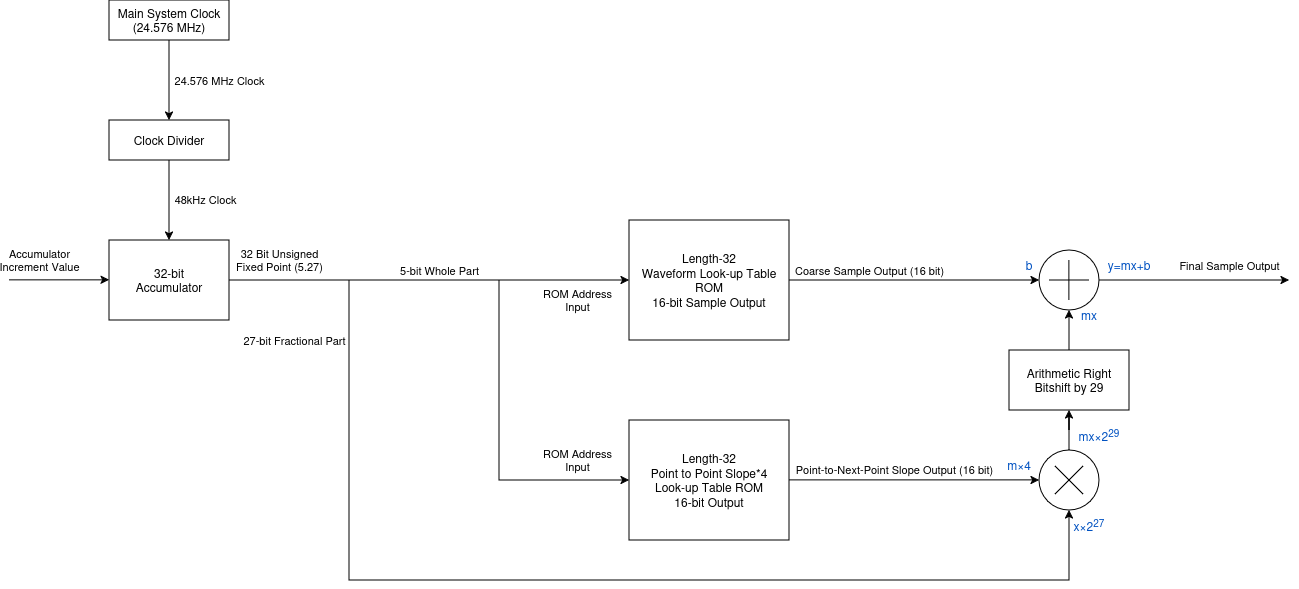

The diagram above was exported from draw.io. Its source (the exported page's mxGraphModel, read from the mxfile embedded in the PNG):
<mxGraphModel dx="452" dy="299" grid="1" gridSize="10" guides="1" tooltips="1" connect="1" arrows="1" fold="1" page="1" pageScale="1" pageWidth="850" pageHeight="1100" background="#FFFFFF" math="0" shadow="0">
  <root>
    <mxCell id="0" />
    <mxCell id="1" parent="0" />
    <mxCell id="T-RoBvTN2hex1j8guw2N-12" edge="1" parent="1" source="T-RoBvTN2hex1j8guw2N-1" style="edgeStyle=orthogonalEdgeStyle;rounded=0;orthogonalLoop=1;jettySize=auto;html=1;fontColor=default;labelBackgroundColor=none;" target="T-RoBvTN2hex1j8guw2N-10" value="">
      <mxGeometry relative="1" as="geometry" />
    </mxCell>
    <mxCell id="T-RoBvTN2hex1j8guw2N-13" connectable="0" parent="T-RoBvTN2hex1j8guw2N-12" style="edgeLabel;html=1;align=center;verticalAlign=middle;resizable=0;points=[];labelBackgroundColor=none;" value="48kHz Clock" vertex="1">
      <mxGeometry relative="1" x="0.1445" as="geometry">
        <mxPoint x="36" y="-7" as="offset" />
      </mxGeometry>
    </mxCell>
    <mxCell id="T-RoBvTN2hex1j8guw2N-1" parent="1" style="whiteSpace=wrap;html=1;labelBackgroundColor=none;" value="Clock Divider" vertex="1">
      <mxGeometry height="40" width="120" x="120" y="200" as="geometry" />
    </mxCell>
    <mxCell id="T-RoBvTN2hex1j8guw2N-7" edge="1" parent="1" source="T-RoBvTN2hex1j8guw2N-6" style="edgeStyle=orthogonalEdgeStyle;rounded=0;orthogonalLoop=1;jettySize=auto;html=1;fontColor=default;labelBackgroundColor=none;" target="T-RoBvTN2hex1j8guw2N-1" value="">
      <mxGeometry relative="1" as="geometry" />
    </mxCell>
    <mxCell id="T-RoBvTN2hex1j8guw2N-9" connectable="0" parent="T-RoBvTN2hex1j8guw2N-7" style="edgeLabel;html=1;align=center;verticalAlign=middle;resizable=0;points=[];labelBackgroundColor=none;" value="24.576 MHz Clock" vertex="1">
      <mxGeometry relative="1" x="0.0085" as="geometry">
        <mxPoint x="50" as="offset" />
      </mxGeometry>
    </mxCell>
    <mxCell id="T-RoBvTN2hex1j8guw2N-6" parent="1" style="whiteSpace=wrap;html=1;labelBackgroundColor=none;labelBorderColor=none;" value="Main System Clock (24.576 MHz)" vertex="1">
      <mxGeometry height="40" width="120" x="120" y="80" as="geometry" />
    </mxCell>
    <mxCell id="T-RoBvTN2hex1j8guw2N-18" edge="1" parent="1" source="T-RoBvTN2hex1j8guw2N-10" style="edgeStyle=orthogonalEdgeStyle;rounded=0;orthogonalLoop=1;jettySize=auto;html=1;entryX=0;entryY=0.5;entryDx=0;entryDy=0;fontColor=default;labelBackgroundColor=none;" target="T-RoBvTN2hex1j8guw2N-16">
      <mxGeometry relative="1" as="geometry">
        <mxPoint x="300" y="360" as="targetPoint" />
      </mxGeometry>
    </mxCell>
    <mxCell id="T-RoBvTN2hex1j8guw2N-21" connectable="0" parent="T-RoBvTN2hex1j8guw2N-18" style="edgeLabel;html=1;align=center;verticalAlign=middle;resizable=0;points=[];labelBackgroundColor=none;" value="5-bit Whole Part" vertex="1">
      <mxGeometry relative="1" x="0.611" y="-1" as="geometry">
        <mxPoint x="-112" y="-11" as="offset" />
      </mxGeometry>
    </mxCell>
    <mxCell id="T-RoBvTN2hex1j8guw2N-10" parent="1" style="whiteSpace=wrap;html=1;labelBackgroundColor=none;" value="32-bit&lt;div&gt;Accumulator&lt;/div&gt;" vertex="1">
      <mxGeometry height="80" width="120" x="120" y="320" as="geometry" />
    </mxCell>
    <mxCell id="T-RoBvTN2hex1j8guw2N-14" edge="1" parent="1" style="endArrow=classic;html=1;rounded=0;fontColor=default;labelBackgroundColor=none;" value="">
      <mxGeometry relative="1" as="geometry">
        <mxPoint x="20" y="359.85" as="sourcePoint" />
        <mxPoint x="120" y="359.85" as="targetPoint" />
      </mxGeometry>
    </mxCell>
    <mxCell id="T-RoBvTN2hex1j8guw2N-15" connectable="0" parent="T-RoBvTN2hex1j8guw2N-14" style="edgeLabel;resizable=0;html=1;;align=center;verticalAlign=middle;labelBackgroundColor=none;" value="&lt;div&gt;Accumulator&lt;/div&gt;&lt;div&gt;Increment Value&lt;/div&gt;" vertex="1">
      <mxGeometry relative="1" as="geometry">
        <mxPoint x="-20" y="-20" as="offset" />
      </mxGeometry>
    </mxCell>
    <mxCell id="T-RoBvTN2hex1j8guw2N-30" edge="1" parent="1" source="T-RoBvTN2hex1j8guw2N-16" style="edgeStyle=orthogonalEdgeStyle;rounded=0;orthogonalLoop=1;jettySize=auto;html=1;entryX=0;entryY=0.5;entryDx=0;entryDy=0;fontColor=default;labelBackgroundColor=none;" target="T-RoBvTN2hex1j8guw2N-29">
      <mxGeometry relative="1" as="geometry" />
    </mxCell>
    <mxCell id="T-RoBvTN2hex1j8guw2N-31" connectable="0" parent="T-RoBvTN2hex1j8guw2N-30" style="edgeLabel;html=1;align=center;verticalAlign=middle;resizable=0;points=[];labelBackgroundColor=none;" value="Coarse Sample Output (16 bit)" vertex="1">
      <mxGeometry relative="1" x="-0.1527" as="geometry">
        <mxPoint x="-26" y="-10" as="offset" />
      </mxGeometry>
    </mxCell>
    <mxCell id="T-RoBvTN2hex1j8guw2N-16" parent="1" style="whiteSpace=wrap;html=1;labelBackgroundColor=none;" value="&lt;div&gt;Length-32&lt;/div&gt;&lt;div&gt;Waveform Look-up Table ROM&lt;/div&gt;&lt;div&gt;16-bit Sample Output&lt;/div&gt;" vertex="1">
      <mxGeometry height="120" width="160" x="640.02" y="300" as="geometry" />
    </mxCell>
    <mxCell id="T-RoBvTN2hex1j8guw2N-22" connectable="0" parent="1" style="edgeLabel;html=1;align=center;verticalAlign=middle;resizable=0;points=[];labelBackgroundColor=none;" value="&lt;div&gt;32 Bit Unsigned&lt;/div&gt;&lt;div&gt;Fixed Point (5.27)&lt;/div&gt;" vertex="1">
      <mxGeometry x="290" y="340" as="geometry" />
    </mxCell>
    <mxCell id="T-RoBvTN2hex1j8guw2N-23" connectable="0" parent="1" style="edgeLabel;html=1;align=center;verticalAlign=middle;resizable=0;points=[];labelBackgroundColor=none;" value="&lt;div&gt;ROM Address&lt;/div&gt;&lt;div&gt;Input&lt;/div&gt;" vertex="1">
      <mxGeometry x="590" y="360" as="geometry">
        <mxPoint x="-2" y="20" as="offset" />
      </mxGeometry>
    </mxCell>
    <mxCell id="T-RoBvTN2hex1j8guw2N-24" parent="1" style="whiteSpace=wrap;html=1;labelBackgroundColor=none;" value="&lt;div&gt;Length-32&lt;/div&gt;&lt;div&gt;Point to Point Slope*4&lt;/div&gt;&lt;div&gt;Look-up Table ROM&lt;/div&gt;&lt;div&gt;16-bit Output&lt;/div&gt;" vertex="1">
      <mxGeometry height="120" width="160.02" x="640" y="500" as="geometry" />
    </mxCell>
    <mxCell id="T-RoBvTN2hex1j8guw2N-26" edge="1" parent="1" style="endArrow=classic;html=1;rounded=0;entryX=0;entryY=0.5;entryDx=0;entryDy=0;edgeStyle=orthogonalEdgeStyle;fontColor=default;labelBackgroundColor=none;" target="T-RoBvTN2hex1j8guw2N-24" value="">
      <mxGeometry relative="1" as="geometry">
        <Array as="points">
          <mxPoint x="510" y="560" />
        </Array>
        <mxPoint x="510" y="360" as="sourcePoint" />
        <mxPoint x="670" y="430" as="targetPoint" />
      </mxGeometry>
    </mxCell>
    <mxCell id="T-RoBvTN2hex1j8guw2N-28" connectable="0" parent="1" style="edgeLabel;html=1;align=center;verticalAlign=middle;resizable=0;points=[];labelBackgroundColor=none;" value="&lt;div&gt;ROM Address&lt;/div&gt;&lt;div&gt;Input&lt;/div&gt;" vertex="1">
      <mxGeometry x="590" y="520" as="geometry">
        <mxPoint x="-2" y="20" as="offset" />
      </mxGeometry>
    </mxCell>
    <mxCell id="T-RoBvTN2hex1j8guw2N-34" connectable="0" parent="1" style="group;labelBackgroundColor=none;" value="" vertex="1">
      <mxGeometry height="60" width="60" x="1050" y="330" as="geometry" />
    </mxCell>
    <mxCell id="eQhi2LI_TlcY8-p2YldB-12" edge="1" parent="T-RoBvTN2hex1j8guw2N-34" source="T-RoBvTN2hex1j8guw2N-29" style="edgeStyle=orthogonalEdgeStyle;rounded=0;orthogonalLoop=1;jettySize=auto;html=1;fontColor=default;labelBackgroundColor=none;">
      <mxGeometry relative="1" as="geometry">
        <mxPoint x="250" y="30" as="targetPoint" />
      </mxGeometry>
    </mxCell>
    <mxCell id="eQhi2LI_TlcY8-p2YldB-14" connectable="0" parent="eQhi2LI_TlcY8-p2YldB-12" style="edgeLabel;html=1;align=center;verticalAlign=middle;resizable=0;points=[];labelBackgroundColor=none;" value="Final Sample Output" vertex="1">
      <mxGeometry relative="1" x="0.312" as="geometry">
        <mxPoint x="5" y="-15" as="offset" />
      </mxGeometry>
    </mxCell>
    <mxCell id="T-RoBvTN2hex1j8guw2N-29" parent="T-RoBvTN2hex1j8guw2N-34" style="ellipse;whiteSpace=wrap;html=1;aspect=fixed;labelBackgroundColor=none;" value="" vertex="1">
      <mxGeometry height="60" width="60" as="geometry" />
    </mxCell>
    <mxCell id="T-RoBvTN2hex1j8guw2N-32" edge="1" parent="T-RoBvTN2hex1j8guw2N-34" style="endArrow=none;html=1;rounded=0;fontColor=default;labelBackgroundColor=none;" value="">
      <mxGeometry height="50" relative="1" width="50" as="geometry">
        <mxPoint x="10.000000000000455" y="30" as="sourcePoint" />
        <mxPoint x="50" y="30" as="targetPoint" />
      </mxGeometry>
    </mxCell>
    <mxCell id="T-RoBvTN2hex1j8guw2N-33" edge="1" parent="T-RoBvTN2hex1j8guw2N-34" style="endArrow=none;html=1;rounded=0;fontColor=default;labelBackgroundColor=none;" value="">
      <mxGeometry height="50" relative="1" width="50" as="geometry">
        <mxPoint x="29.88000000000011" y="50" as="sourcePoint" />
        <mxPoint x="29.879999999999654" y="10" as="targetPoint" />
      </mxGeometry>
    </mxCell>
    <mxCell id="T-RoBvTN2hex1j8guw2N-35" connectable="0" parent="1" style="group;rotation=45;labelBackgroundColor=none;" value="" vertex="1">
      <mxGeometry height="60" width="60" x="1050" y="530" as="geometry" />
    </mxCell>
    <mxCell id="T-RoBvTN2hex1j8guw2N-36" parent="T-RoBvTN2hex1j8guw2N-35" style="ellipse;whiteSpace=wrap;html=1;aspect=fixed;rotation=45;labelBackgroundColor=none;" value="" vertex="1">
      <mxGeometry height="60" width="60" as="geometry" />
    </mxCell>
    <mxCell id="T-RoBvTN2hex1j8guw2N-37" edge="1" parent="T-RoBvTN2hex1j8guw2N-35" style="endArrow=none;html=1;rounded=0;fontColor=default;labelBackgroundColor=none;" value="">
      <mxGeometry height="50" relative="1" width="50" as="geometry">
        <mxPoint x="16" y="16" as="sourcePoint" />
        <mxPoint x="44" y="44" as="targetPoint" />
      </mxGeometry>
    </mxCell>
    <mxCell id="T-RoBvTN2hex1j8guw2N-38" edge="1" parent="T-RoBvTN2hex1j8guw2N-35" style="endArrow=none;html=1;rounded=0;fontColor=default;labelBackgroundColor=none;" value="">
      <mxGeometry height="50" relative="1" width="50" as="geometry">
        <mxPoint x="16" y="44" as="sourcePoint" />
        <mxPoint x="44" y="16" as="targetPoint" />
      </mxGeometry>
    </mxCell>
    <mxCell id="T-RoBvTN2hex1j8guw2N-39" edge="1" parent="1" style="edgeStyle=orthogonalEdgeStyle;rounded=0;orthogonalLoop=1;jettySize=auto;html=1;entryX=0;entryY=0.5;entryDx=0;entryDy=0;fontColor=default;labelBackgroundColor=none;">
      <mxGeometry relative="1" as="geometry">
        <mxPoint x="800.02" y="559.88" as="sourcePoint" />
        <mxPoint x="1050.02" y="559.88" as="targetPoint" />
      </mxGeometry>
    </mxCell>
    <mxCell id="T-RoBvTN2hex1j8guw2N-40" connectable="0" parent="T-RoBvTN2hex1j8guw2N-39" style="edgeLabel;html=1;align=center;verticalAlign=middle;resizable=0;points=[];labelBackgroundColor=none;" value="Point-to-Next-Point Slope Output (16 bit)" vertex="1">
      <mxGeometry relative="1" x="-0.1527" as="geometry">
        <mxPoint x="-1" y="-11" as="offset" />
      </mxGeometry>
    </mxCell>
    <mxCell id="eQhi2LI_TlcY8-p2YldB-1" edge="1" parent="1" source="T-RoBvTN2hex1j8guw2N-36" style="edgeStyle=orthogonalEdgeStyle;rounded=0;orthogonalLoop=1;jettySize=auto;html=1;entryX=0.5;entryY=1;entryDx=0;entryDy=0;fontColor=default;labelBackgroundColor=none;" target="eQhi2LI_TlcY8-p2YldB-2">
      <mxGeometry relative="1" as="geometry">
        <mxPoint x="1070" y="500" as="targetPoint" />
      </mxGeometry>
    </mxCell>
    <mxCell id="eQhi2LI_TlcY8-p2YldB-4" edge="1" parent="1" source="eQhi2LI_TlcY8-p2YldB-2" style="edgeStyle=orthogonalEdgeStyle;rounded=0;orthogonalLoop=1;jettySize=auto;html=1;entryX=0.5;entryY=1;entryDx=0;entryDy=0;fontColor=default;labelBackgroundColor=none;" target="T-RoBvTN2hex1j8guw2N-29">
      <mxGeometry relative="1" as="geometry" />
    </mxCell>
    <mxCell id="eQhi2LI_TlcY8-p2YldB-2" parent="1" style="rounded=0;whiteSpace=wrap;html=1;labelBackgroundColor=none;" value="Arithmetic Right Bitshift by 29" vertex="1">
      <mxGeometry height="60" width="120" x="1020" y="430" as="geometry" />
    </mxCell>
    <mxCell id="eQhi2LI_TlcY8-p2YldB-5" edge="1" parent="1" style="endArrow=classic;html=1;rounded=0;fontColor=default;labelBackgroundColor=none;" value="">
      <mxGeometry relative="1" as="geometry">
        <Array as="points">
          <mxPoint x="360" y="660" />
          <mxPoint x="1080" y="660" />
        </Array>
        <mxPoint x="360" y="360" as="sourcePoint" />
        <mxPoint x="1080" y="590" as="targetPoint" />
      </mxGeometry>
    </mxCell>
    <mxCell id="eQhi2LI_TlcY8-p2YldB-6" connectable="0" parent="eQhi2LI_TlcY8-p2YldB-5" style="edgeLabel;resizable=0;html=1;;align=center;verticalAlign=middle;labelBackgroundColor=none;" value="27-bit Fractional Part" vertex="1">
      <mxGeometry relative="1" as="geometry">
        <mxPoint x="-300" y="-240" as="offset" />
      </mxGeometry>
    </mxCell>
    <mxCell id="eQhi2LI_TlcY8-p2YldB-7" parent="1" style="text;html=1;whiteSpace=wrap;align=center;verticalAlign=middle;rounded=0;labelBackgroundColor=none;fontColor=#0051C1;" value="b" vertex="1">
      <mxGeometry height="30" width="60" x="1010" y="330" as="geometry" />
    </mxCell>
    <mxCell id="eQhi2LI_TlcY8-p2YldB-8" parent="1" style="text;html=1;whiteSpace=wrap;align=center;verticalAlign=middle;rounded=0;labelBackgroundColor=none;fontColor=#0051C1;" value="mx" vertex="1">
      <mxGeometry height="30" width="60" x="1070" y="380" as="geometry" />
    </mxCell>
    <mxCell id="eQhi2LI_TlcY8-p2YldB-9" parent="1" style="text;html=1;whiteSpace=wrap;align=center;verticalAlign=middle;rounded=0;labelBackgroundColor=none;fontColor=#0051C1;" value="mx×2&lt;sup&gt;29&lt;/sup&gt;" vertex="1">
      <mxGeometry height="30" width="60" x="1080" y="500" as="geometry" />
    </mxCell>
    <mxCell id="eQhi2LI_TlcY8-p2YldB-10" parent="1" style="text;html=1;whiteSpace=wrap;align=center;verticalAlign=middle;rounded=0;labelBackgroundColor=none;fontColor=#0051C1;" value="m×4" vertex="1">
      <mxGeometry height="30" width="60" x="1000" y="530" as="geometry" />
    </mxCell>
    <mxCell id="eQhi2LI_TlcY8-p2YldB-11" parent="1" style="text;html=1;whiteSpace=wrap;align=center;verticalAlign=middle;rounded=0;labelBackgroundColor=none;fontColor=#0051C1;" value="x×2&lt;sup&gt;27&lt;/sup&gt;" vertex="1">
      <mxGeometry height="30" width="60" x="1070" y="590" as="geometry" />
    </mxCell>
    <mxCell id="eQhi2LI_TlcY8-p2YldB-13" parent="1" style="text;html=1;whiteSpace=wrap;align=center;verticalAlign=middle;rounded=0;labelBackgroundColor=none;fontColor=#0051C1;" value="y=mx+b" vertex="1">
      <mxGeometry height="30" width="60" x="1110" y="330" as="geometry" />
    </mxCell>
  </root>
</mxGraphModel>